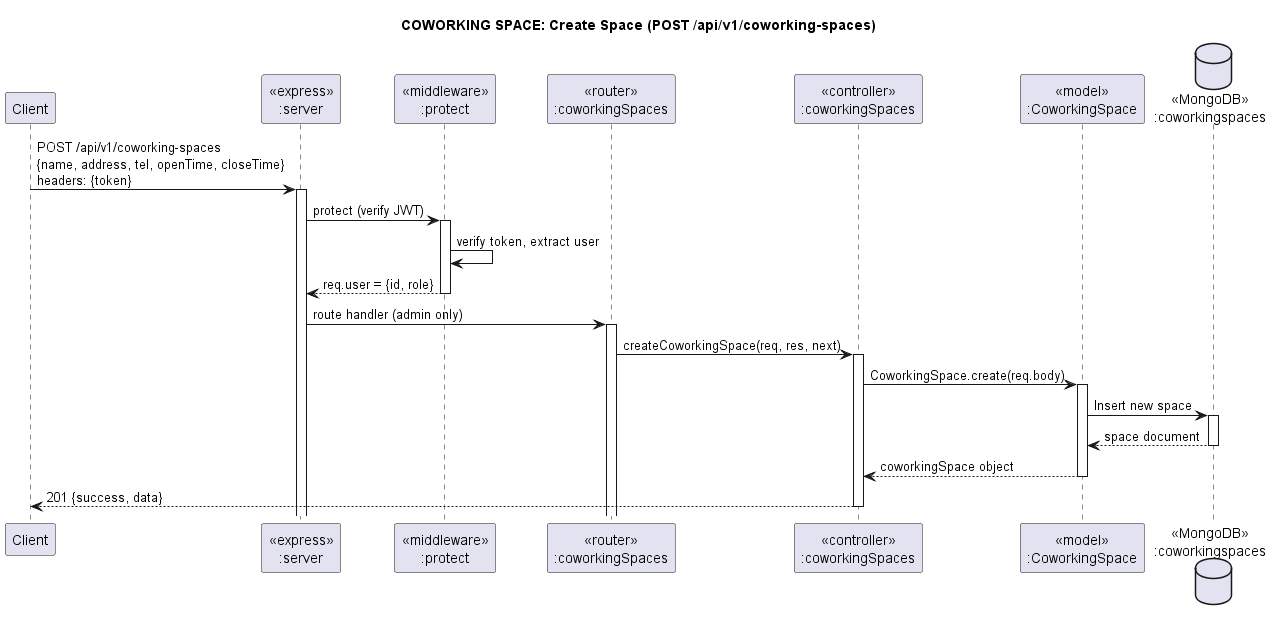

The diagram above was rendered by PlantUML. Its source (embedded in the PNG):
@startuml CoworkingSpaceCreate
title "COWORKING SPACE: Create Space (POST /api/v1/coworking-spaces)"

participant "Client" as client
participant "<<express>>\n:server" as server
participant "<<middleware>>\n:protect" as middleware
participant "<<router>>\n:coworkingSpaces" as csRouter
participant "<<controller>>\n:coworkingSpaces" as csController
participant "<<model>>\n:CoworkingSpace" as csModel
database "<<MongoDB>>\n:coworkingspaces" as csDB

client->server ++: POST /api/v1/coworking-spaces\n{name, address, tel, openTime, closeTime}\nheaders: {token}
server->middleware ++: protect (verify JWT)
middleware -> middleware: verify token, extract user
middleware -->server --: req.user = {id, role}
server->csRouter ++: route handler (admin only)
csRouter -> csController ++: createCoworkingSpace(req, res, next)
csController->csModel ++: CoworkingSpace.create(req.body)
csModel ->csDB ++: Insert new space
csDB --> csModel --: space document
csController <-- csModel --: coworkingSpace object
csController-->client --: 201 {success, data}

@enduml